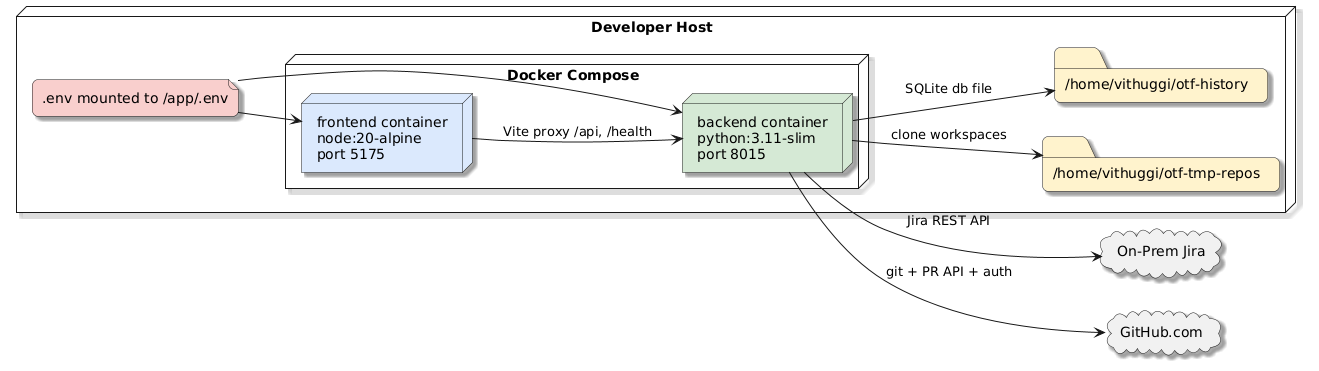

The diagram above was rendered by PlantUML. Its source (embedded in the PNG):
@startuml
skinparam shadowing true
skinparam roundcorner 12
left to right direction

node "Developer Host" as Host {
  node "Docker Compose" as Compose {
    node "frontend container\nnode:20-alpine\nport 5175" as Frontend #dae8fc
    node "backend container\npython:3.11-slim\nport 8015" as Backend #d5e8d4
  }

  folder "/home/vithuggi/otf-tmp-repos" as TmpRepos #fff2cc
  folder "/home/vithuggi/otf-history" as HistoryDir #fff2cc
  file ".env mounted to /app/.env" as EnvFile #f8cecc
}

cloud "On-Prem Jira" as Jira
cloud "GitHub.com" as GitHub

Frontend --> Backend : Vite proxy /api, /health
Backend --> Jira : Jira REST API
Backend --> GitHub : git + PR API + auth
Backend --> TmpRepos : clone workspaces
Backend --> HistoryDir : SQLite db file
EnvFile --> Frontend
EnvFile --> Backend

@enduml